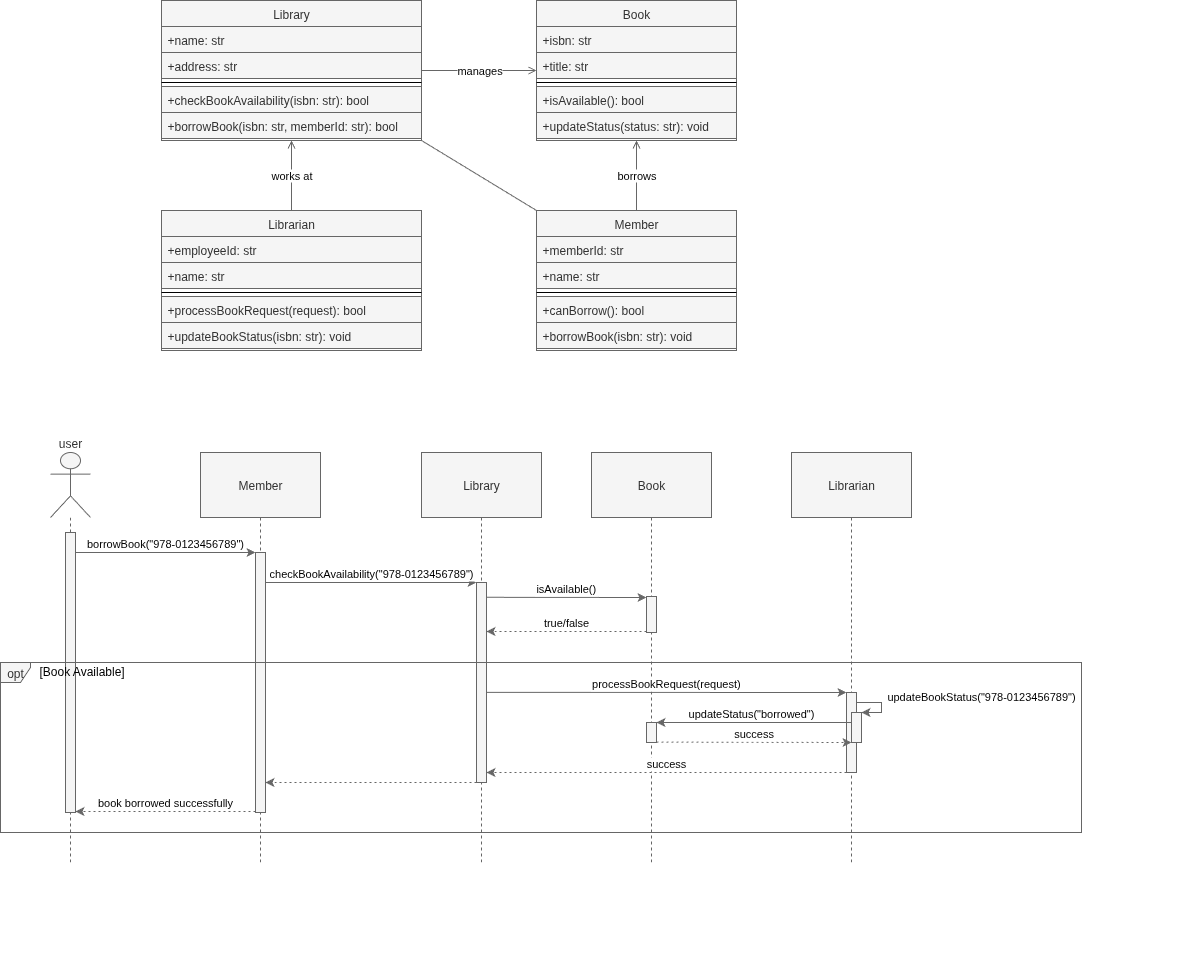

The diagram above was exported from draw.io. Its source (the exported page's mxGraphModel, read from the mxfile embedded in the PNG):
<mxGraphModel dx="2066" dy="1208" grid="1" gridSize="10" guides="1" tooltips="1" connect="1" arrows="1" fold="1" page="1" pageScale="1" pageWidth="850" pageHeight="1100" math="0" shadow="0">
  <root>
    <UserObject label="" customAnimation="" id="0">
      <mxCell />
    </UserObject>
    <mxCell id="1" style="locked=1;" parent="0" />
    <mxCell id="LibraryCD" value="CD" style="" parent="0" />
    <mxCell id="Library-1" value="Library" style="swimlane;fontStyle=0;align=center;verticalAlign=top;childLayout=stackLayout;horizontal=1;startSize=26;horizontalStack=0;resizeParent=1;resizeLast=0;collapsible=1;marginBottom=0;rounded=0;shadow=0;strokeWidth=1;fillColor=#f5f5f5;fontColor=#333333;strokeColor=#666666;" parent="LibraryCD" vertex="1">
      <mxGeometry x="191" y="40" width="260" height="140" as="geometry" />
    </mxCell>
    <mxCell id="Library-2" value="+name: str" style="text;align=left;verticalAlign=top;spacingLeft=4;spacingRight=4;overflow=hidden;rotatable=1;points=[[0,0.5],[1,0.5]];portConstraint=eastwest;fillColor=#f5f5f5;fontColor=#333333;strokeColor=#666666;" parent="Library-1" vertex="1">
      <mxGeometry y="26" width="260" height="26" as="geometry" />
    </mxCell>
    <mxCell id="Library-3" value="+address: str" style="text;align=left;verticalAlign=top;spacingLeft=4;spacingRight=4;overflow=hidden;rotatable=1;points=[[0,0.5],[1,0.5]];portConstraint=eastwest;fillColor=#f5f5f5;fontColor=#333333;strokeColor=#666666;" parent="Library-1" vertex="1">
      <mxGeometry y="52" width="260" height="26" as="geometry" />
    </mxCell>
    <mxCell id="Library-4" value="" style="line;html=1;strokeWidth=1;align=left;verticalAlign=middle;spacingTop=-1;spacingLeft=3;spacingRight=3;rotatable=1;labelPosition=right;points=[];portConstraint=eastwest;" parent="Library-1" vertex="1">
      <mxGeometry y="78" width="260" height="8" as="geometry" />
    </mxCell>
    <mxCell id="Library-5" value="+checkBookAvailability(isbn: str): bool" style="text;align=left;verticalAlign=top;spacingLeft=4;spacingRight=4;overflow=hidden;rotatable=1;points=[[0,0.5],[1,0.5]];portConstraint=eastwest;fillColor=#f5f5f5;fontColor=#333333;strokeColor=#666666;" parent="Library-1" vertex="1">
      <mxGeometry y="86" width="260" height="26" as="geometry" />
    </mxCell>
    <mxCell id="Library-6" value="+borrowBook(isbn: str, memberId: str): bool" style="text;align=left;verticalAlign=top;spacingLeft=4;spacingRight=4;overflow=hidden;rotatable=1;points=[[0,0.5],[1,0.5]];portConstraint=eastwest;fillColor=#f5f5f5;fontColor=#333333;strokeColor=#666666;" parent="Library-1" vertex="1">
      <mxGeometry y="112" width="260" height="26" as="geometry" />
    </mxCell>
    <mxCell id="Member-1" value="Member" style="swimlane;fontStyle=0;align=center;verticalAlign=top;childLayout=stackLayout;horizontal=1;startSize=26;horizontalStack=0;resizeParent=1;resizeLast=0;collapsible=1;marginBottom=0;rounded=0;shadow=0;strokeWidth=1;fillColor=#f5f5f5;fontColor=#333333;strokeColor=#666666;" parent="LibraryCD" vertex="1">
      <mxGeometry x="566" y="250" width="200" height="140" as="geometry" />
    </mxCell>
    <mxCell id="Member-2" value="+memberId: str" style="text;align=left;verticalAlign=top;spacingLeft=4;spacingRight=4;overflow=hidden;rotatable=1;points=[[0,0.5],[1,0.5]];portConstraint=eastwest;fillColor=#f5f5f5;fontColor=#333333;strokeColor=#666666;" parent="Member-1" vertex="1">
      <mxGeometry y="26" width="200" height="26" as="geometry" />
    </mxCell>
    <mxCell id="Member-3" value="+name: str" style="text;align=left;verticalAlign=top;spacingLeft=4;spacingRight=4;overflow=hidden;rotatable=1;points=[[0,0.5],[1,0.5]];portConstraint=eastwest;fillColor=#f5f5f5;fontColor=#333333;strokeColor=#666666;" parent="Member-1" vertex="1">
      <mxGeometry y="52" width="200" height="26" as="geometry" />
    </mxCell>
    <mxCell id="Member-4" value="" style="line;html=1;strokeWidth=1;align=left;verticalAlign=middle;spacingTop=-1;spacingLeft=3;spacingRight=3;rotatable=1;labelPosition=right;points=[];portConstraint=eastwest;" parent="Member-1" vertex="1">
      <mxGeometry y="78" width="200" height="8" as="geometry" />
    </mxCell>
    <mxCell id="Member-5" value="+canBorrow(): bool" style="text;align=left;verticalAlign=top;spacingLeft=4;spacingRight=4;overflow=hidden;rotatable=1;points=[[0,0.5],[1,0.5]];portConstraint=eastwest;fillColor=#f5f5f5;fontColor=#333333;strokeColor=#666666;" parent="Member-1" vertex="1">
      <mxGeometry y="86" width="200" height="26" as="geometry" />
    </mxCell>
    <mxCell id="Member-6" value="+borrowBook(isbn: str): void" style="text;align=left;verticalAlign=top;spacingLeft=4;spacingRight=4;overflow=hidden;rotatable=1;points=[[0,0.5],[1,0.5]];portConstraint=eastwest;fillColor=#f5f5f5;fontColor=#333333;strokeColor=#666666;" parent="Member-1" vertex="1">
      <mxGeometry y="112" width="200" height="26" as="geometry" />
    </mxCell>
    <mxCell id="Book-1" value="Book" style="swimlane;fontStyle=0;align=center;verticalAlign=top;childLayout=stackLayout;horizontal=1;startSize=26;horizontalStack=0;resizeParent=1;resizeLast=0;collapsible=1;marginBottom=0;rounded=0;shadow=0;strokeWidth=1;fillColor=#f5f5f5;fontColor=#333333;strokeColor=#666666;" parent="LibraryCD" vertex="1">
      <mxGeometry x="566" y="40" width="200" height="140" as="geometry" />
    </mxCell>
    <mxCell id="Book-2" value="+isbn: str" style="text;align=left;verticalAlign=top;spacingLeft=4;spacingRight=4;overflow=hidden;rotatable=1;points=[[0,0.5],[1,0.5]];portConstraint=eastwest;fillColor=#f5f5f5;fontColor=#333333;strokeColor=#666666;" parent="Book-1" vertex="1">
      <mxGeometry y="26" width="200" height="26" as="geometry" />
    </mxCell>
    <mxCell id="Book-3" value="+title: str" style="text;align=left;verticalAlign=top;spacingLeft=4;spacingRight=4;overflow=hidden;rotatable=1;points=[[0,0.5],[1,0.5]];portConstraint=eastwest;fillColor=#f5f5f5;fontColor=#333333;strokeColor=#666666;" parent="Book-1" vertex="1">
      <mxGeometry y="52" width="200" height="26" as="geometry" />
    </mxCell>
    <mxCell id="Book-4" value="" style="line;html=1;strokeWidth=1;align=left;verticalAlign=middle;spacingTop=-1;spacingLeft=3;spacingRight=3;rotatable=1;labelPosition=right;points=[];portConstraint=eastwest;" parent="Book-1" vertex="1">
      <mxGeometry y="78" width="200" height="8" as="geometry" />
    </mxCell>
    <mxCell id="Book-5" value="+isAvailable(): bool" style="text;align=left;verticalAlign=top;spacingLeft=4;spacingRight=4;overflow=hidden;rotatable=1;points=[[0,0.5],[1,0.5]];portConstraint=eastwest;fillColor=#f5f5f5;fontColor=#333333;strokeColor=#666666;" parent="Book-1" vertex="1">
      <mxGeometry y="86" width="200" height="26" as="geometry" />
    </mxCell>
    <mxCell id="Book-6" value="+updateStatus(status: str): void" style="text;align=left;verticalAlign=top;spacingLeft=4;spacingRight=4;overflow=hidden;rotatable=1;points=[[0,0.5],[1,0.5]];portConstraint=eastwest;fillColor=#f5f5f5;fontColor=#333333;strokeColor=#666666;" parent="Book-1" vertex="1">
      <mxGeometry y="112" width="200" height="26" as="geometry" />
    </mxCell>
    <mxCell id="Librarian-1" value="Librarian" style="swimlane;fontStyle=0;align=center;verticalAlign=top;childLayout=stackLayout;horizontal=1;startSize=26;horizontalStack=0;resizeParent=1;resizeLast=0;collapsible=1;marginBottom=0;rounded=0;shadow=0;strokeWidth=1;fillColor=#f5f5f5;fontColor=#333333;strokeColor=#666666;" parent="LibraryCD" vertex="1">
      <mxGeometry x="191" y="250" width="260" height="140" as="geometry" />
    </mxCell>
    <mxCell id="Librarian-2" value="+employeeId: str" style="text;align=left;verticalAlign=top;spacingLeft=4;spacingRight=4;overflow=hidden;rotatable=1;points=[[0,0.5],[1,0.5]];portConstraint=eastwest;fillColor=#f5f5f5;fontColor=#333333;strokeColor=#666666;" parent="Librarian-1" vertex="1">
      <mxGeometry y="26" width="260" height="26" as="geometry" />
    </mxCell>
    <mxCell id="Librarian-3" value="+name: str" style="text;align=left;verticalAlign=top;spacingLeft=4;spacingRight=4;overflow=hidden;rotatable=1;points=[[0,0.5],[1,0.5]];portConstraint=eastwest;fillColor=#f5f5f5;fontColor=#333333;strokeColor=#666666;" parent="Librarian-1" vertex="1">
      <mxGeometry y="52" width="260" height="26" as="geometry" />
    </mxCell>
    <mxCell id="Librarian-4" value="" style="line;html=1;strokeWidth=1;align=left;verticalAlign=middle;spacingTop=-1;spacingLeft=3;spacingRight=3;rotatable=1;labelPosition=right;points=[];portConstraint=eastwest;" parent="Librarian-1" vertex="1">
      <mxGeometry y="78" width="260" height="8" as="geometry" />
    </mxCell>
    <mxCell id="Librarian-5" value="+processBookRequest(request): bool" style="text;align=left;verticalAlign=top;spacingLeft=4;spacingRight=4;overflow=hidden;rotatable=1;points=[[0,0.5],[1,0.5]];portConstraint=eastwest;fillColor=#f5f5f5;fontColor=#333333;strokeColor=#666666;" parent="Librarian-1" vertex="1">
      <mxGeometry y="86" width="260" height="26" as="geometry" />
    </mxCell>
    <mxCell id="Librarian-6" value="+updateBookStatus(isbn: str): void" style="text;align=left;verticalAlign=top;spacingLeft=4;spacingRight=4;overflow=hidden;rotatable=1;points=[[0,0.5],[1,0.5]];portConstraint=eastwest;fillColor=#f5f5f5;fontColor=#333333;strokeColor=#666666;" parent="Librarian-1" vertex="1">
      <mxGeometry y="112" width="260" height="26" as="geometry" />
    </mxCell>
    <mxCell id="rel1" value="manages" style="edgeStyle=orthogonalEdgeStyle;rounded=0;orthogonalLoop=1;jettySize=auto;html=1;endArrow=open;endFill=0;strokeColor=#666666;" parent="LibraryCD" source="Library-1" target="Book-1" edge="1">
      <mxGeometry relative="1" as="geometry">
        <Array as="points">
          <mxPoint x="421" y="110" />
          <mxPoint x="731" y="110" />
        </Array>
      </mxGeometry>
    </mxCell>
    <mxCell id="rel2" value="borrows" style="edgeStyle=orthogonalEdgeStyle;rounded=0;orthogonalLoop=1;jettySize=auto;html=1;endArrow=open;endFill=0;strokeColor=#666666;" parent="LibraryCD" source="Member-1" target="Book-1" edge="1">
      <mxGeometry relative="1" as="geometry" />
    </mxCell>
    <mxCell id="rel3" value="works at" style="edgeStyle=orthogonalEdgeStyle;rounded=0;orthogonalLoop=1;jettySize=auto;html=1;endArrow=open;endFill=0;strokeColor=#666666;" parent="LibraryCD" source="Librarian-1" target="Library-1" edge="1">
      <mxGeometry relative="1" as="geometry">
        <Array as="points">
          <mxPoint x="321" y="190" />
          <mxPoint x="321" y="190" />
        </Array>
      </mxGeometry>
    </mxCell>
    <mxCell id="LibrarySqD" value="SqD" style="" parent="0" />
    <mxCell id="seq-group" value="" style="group;fillColor=none;" parent="LibrarySqD" connectable="0" vertex="1">
      <mxGeometry x="150" y="460" width="1080" height="550" as="geometry" />
    </mxCell>
    <mxCell id="seq-user" value="user" style="shape=umlLifeline;perimeter=lifelinePerimeter;whiteSpace=wrap;container=1;dropTarget=0;collapsible=0;recursiveResize=0;outlineConnect=0;portConstraint=eastwest;participant=umlActor;verticalAlign=bottom;labelPosition=center;verticalLabelPosition=top;align=center;size=65;fillColor=#f5f5f5;fontColor=#333333;strokeColor=#666666;" parent="seq-group" vertex="1">
      <mxGeometry x="-70" y="32" width="40" height="410" as="geometry" />
    </mxCell>
    <mxCell id="seq-user-activation" value="" style="points=[];perimeter=orthogonalPerimeter;outlineConnect=0;targetShapes=umlLifeline;portConstraint=eastwest;fillColor=#f5f5f5;fontColor=#333333;strokeColor=#666666;" parent="seq-user" vertex="1">
      <mxGeometry x="15" y="80" width="10" height="280" as="geometry" />
    </mxCell>
    <mxCell id="seq-member" value="Member" style="shape=umlLifeline;perimeter=lifelinePerimeter;whiteSpace=wrap;container=1;dropTarget=0;collapsible=0;recursiveResize=0;outlineConnect=0;portConstraint=eastwest;size=65;fillColor=#f5f5f5;fontColor=#333333;strokeColor=#666666;" parent="seq-group" vertex="1">
      <mxGeometry x="80" y="32" width="120" height="410" as="geometry" />
    </mxCell>
    <mxCell id="seq-member-activation" value="" style="points=[];perimeter=orthogonalPerimeter;outlineConnect=0;targetShapes=umlLifeline;portConstraint=eastwest;fillColor=#f5f5f5;fontColor=#333333;strokeColor=#666666;" parent="seq-member" vertex="1">
      <mxGeometry x="55" y="100" width="10" height="260" as="geometry" />
    </mxCell>
    <mxCell id="seq-library" value="Library" style="shape=umlLifeline;perimeter=lifelinePerimeter;whiteSpace=wrap;container=1;dropTarget=0;collapsible=0;recursiveResize=0;outlineConnect=0;portConstraint=eastwest;size=65;fillColor=#f5f5f5;fontColor=#333333;strokeColor=#666666;" parent="seq-group" vertex="1">
      <mxGeometry x="301" y="32" width="120" height="410" as="geometry" />
    </mxCell>
    <mxCell id="seq-library-activation" value="" style="points=[];perimeter=orthogonalPerimeter;outlineConnect=0;targetShapes=umlLifeline;portConstraint=eastwest;fillColor=#f5f5f5;fontColor=#333333;strokeColor=#666666;" parent="seq-library" vertex="1">
      <mxGeometry x="55" y="130" width="10" height="200" as="geometry" />
    </mxCell>
    <mxCell id="seq-book" value="Book" style="shape=umlLifeline;perimeter=lifelinePerimeter;whiteSpace=wrap;container=1;dropTarget=0;collapsible=0;recursiveResize=0;outlineConnect=0;portConstraint=eastwest;size=65;fillColor=#f5f5f5;fontColor=#333333;strokeColor=#666666;" parent="seq-group" vertex="1">
      <mxGeometry x="471" y="32" width="120" height="410" as="geometry" />
    </mxCell>
    <mxCell id="seq-book-activation" value="" style="points=[];perimeter=orthogonalPerimeter;outlineConnect=0;targetShapes=umlLifeline;portConstraint=eastwest;fillColor=#f5f5f5;fontColor=#333333;strokeColor=#666666;" parent="seq-book" vertex="1">
      <mxGeometry x="55" y="144" width="10" height="36" as="geometry" />
    </mxCell>
    <mxCell id="seq-librarian" value="Librarian" style="shape=umlLifeline;perimeter=lifelinePerimeter;whiteSpace=wrap;container=1;dropTarget=0;collapsible=0;recursiveResize=0;outlineConnect=0;portConstraint=eastwest;size=65;fillColor=#f5f5f5;fontColor=#333333;strokeColor=#666666;" parent="seq-group" vertex="1">
      <mxGeometry x="671" y="32" width="120" height="410" as="geometry" />
    </mxCell>
    <mxCell id="msg1" value="borrowBook(&quot;978-0123456789&quot;)" style="verticalAlign=bottom;edgeStyle=elbowEdgeStyle;elbow=vertical;curved=0;rounded=0;endArrow=classic;fillColor=#f5f5f5;strokeColor=#666666;endFill=1;" parent="seq-group" edge="1">
      <mxGeometry relative="1" as="geometry">
        <mxPoint x="-45" y="132" as="sourcePoint" />
        <mxPoint x="135" y="132" as="targetPoint" />
      </mxGeometry>
    </mxCell>
    <mxCell id="msg2" value="checkBookAvailability(&quot;978-0123456789&quot;)" style="verticalAlign=bottom;edgeStyle=elbowEdgeStyle;elbow=vertical;curved=0;rounded=0;endArrow=classic;fillColor=#f5f5f5;strokeColor=#666666;endFill=1;" parent="seq-group" target="seq-library-activation" edge="1">
      <mxGeometry relative="1" as="geometry">
        <mxPoint x="145" y="162" as="sourcePoint" />
        <mxPoint x="335" y="162" as="targetPoint" />
      </mxGeometry>
    </mxCell>
    <mxCell id="msg3" value="isAvailable()" style="verticalAlign=bottom;edgeStyle=elbowEdgeStyle;elbow=vertical;curved=0;rounded=0;endArrow=classic;fillColor=#f5f5f5;strokeColor=#666666;endFill=1;" parent="seq-group" target="seq-book-activation" edge="1">
      <mxGeometry relative="1" as="geometry">
        <mxPoint x="366" y="176.79310344827582" as="sourcePoint" />
        <mxPoint x="575" y="176.79310344827582" as="targetPoint" />
      </mxGeometry>
    </mxCell>
    <mxCell id="msg5" value="true/false" style="verticalAlign=bottom;edgeStyle=elbowEdgeStyle;elbow=vertical;curved=0;rounded=0;dashed=1;dashPattern=2 3;endArrow=classic;fillColor=#f5f5f5;strokeColor=#666666;endFill=1;" parent="seq-group" source="seq-book-activation" edge="1">
      <mxGeometry relative="1" as="geometry">
        <mxPoint x="585" y="210.99999999999977" as="sourcePoint" />
        <mxPoint x="366" y="211.31034482758628" as="targetPoint" />
      </mxGeometry>
    </mxCell>
    <mxCell id="msg8" value="processBookRequest(request)" style="verticalAlign=bottom;edgeStyle=elbowEdgeStyle;elbow=vertical;curved=0;rounded=0;endArrow=classic;fillColor=#f5f5f5;strokeColor=#666666;endFill=1;" parent="seq-group" target="seq-librarian-activation" edge="1">
      <mxGeometry relative="1" as="geometry">
        <mxPoint x="366" y="271.8275862068965" as="sourcePoint" />
        <mxPoint x="775" y="271.8275862068965" as="targetPoint" />
      </mxGeometry>
    </mxCell>
    <mxCell id="msg9" value="updateBookStatus(&quot;978-0123456789&quot;)" style="verticalAlign=bottom;edgeStyle=elbowEdgeStyle;rounded=0;endArrow=classic;fillColor=#f5f5f5;strokeColor=#666666;endFill=1;" parent="seq-group" target="K57snwerg23pMpSwhqLi-9" edge="1">
      <mxGeometry y="100" relative="1" as="geometry">
        <mxPoint x="736" y="282" as="sourcePoint" />
        <mxPoint x="741" y="302" as="targetPoint" />
        <Array as="points">
          <mxPoint x="761" y="292" />
          <mxPoint x="761" y="302" />
          <mxPoint x="751" y="302" />
        </Array>
        <mxPoint as="offset" />
      </mxGeometry>
    </mxCell>
    <mxCell id="msg11" value="success" style="verticalAlign=bottom;edgeStyle=elbowEdgeStyle;elbow=vertical;curved=0;rounded=0;dashed=1;dashPattern=2 3;endArrow=classic;fillColor=#f5f5f5;strokeColor=#666666;endFill=1;" parent="seq-group" edge="1">
      <mxGeometry relative="1" as="geometry">
        <mxPoint x="726" y="352" as="sourcePoint" />
        <mxPoint x="366" y="352" as="targetPoint" />
        <Array as="points">
          <mxPoint x="671" y="352" />
        </Array>
      </mxGeometry>
    </mxCell>
    <mxCell id="msg12" value="book borrowed successfully" style="verticalAlign=bottom;edgeStyle=elbowEdgeStyle;elbow=vertical;curved=0;rounded=0;dashed=1;dashPattern=2 3;endArrow=classic;fillColor=#f5f5f5;strokeColor=#666666;endFill=1;" parent="seq-group" edge="1">
      <mxGeometry relative="1" as="geometry">
        <mxPoint x="135" y="391" as="sourcePoint" />
        <mxPoint x="-45" y="391" as="targetPoint" />
      </mxGeometry>
    </mxCell>
    <mxCell id="alt-frame" value="opt" style="shape=umlFrame;pointerEvents=0;dropTarget=0;strokeColor=#666666;height=20;width=30;fillColor=#f5f5f5;fontColor=#333333;" parent="seq-group" vertex="1">
      <mxGeometry x="-120" y="242" width="1081" height="170" as="geometry" />
    </mxCell>
    <mxCell id="alt-condition" value="[Book Available]" style="text;strokeColor=none;fillColor=none;align=left;verticalAlign=middle;whiteSpace=wrap;" parent="alt-frame" vertex="1">
      <mxGeometry x="37.27586206896552" y="5" width="1043.7241379310346" height="8.5" as="geometry" />
    </mxCell>
    <mxCell id="seq-librarian-activation" value="" style="points=[];perimeter=orthogonalPerimeter;outlineConnect=0;targetShapes=umlLifeline;portConstraint=eastwest;fillColor=#f5f5f5;fontColor=#333333;strokeColor=#666666;" parent="seq-group" vertex="1">
      <mxGeometry x="726" y="272" width="10" height="80" as="geometry" />
    </mxCell>
    <mxCell id="K57snwerg23pMpSwhqLi-8" value="" style="points=[];perimeter=orthogonalPerimeter;outlineConnect=0;targetShapes=umlLifeline;portConstraint=eastwest;fillColor=#f5f5f5;fontColor=#333333;strokeColor=#666666;" parent="seq-group" vertex="1">
      <mxGeometry x="526" y="302" width="10" height="20" as="geometry" />
    </mxCell>
    <mxCell id="K57snwerg23pMpSwhqLi-9" value="" style="points=[];perimeter=orthogonalPerimeter;outlineConnect=0;targetShapes=umlLifeline;portConstraint=eastwest;fillColor=#f5f5f5;fontColor=#333333;strokeColor=#666666;" parent="seq-group" vertex="1">
      <mxGeometry x="731" y="292" width="10" height="30" as="geometry" />
    </mxCell>
    <mxCell id="msg10" value="updateStatus(&quot;borrowed&quot;)" style="verticalAlign=bottom;edgeStyle=elbowEdgeStyle;elbow=vertical;curved=0;rounded=0;endArrow=classic;fillColor=#f5f5f5;strokeColor=#666666;endFill=1;" parent="seq-group" edge="1">
      <mxGeometry x="0.0256" relative="1" as="geometry">
        <mxPoint x="731" y="302" as="sourcePoint" />
        <mxPoint x="536" y="302" as="targetPoint" />
        <Array as="points">
          <mxPoint x="641" y="302" />
          <mxPoint x="571" y="347" />
        </Array>
        <mxPoint as="offset" />
      </mxGeometry>
    </mxCell>
    <mxCell id="K57snwerg23pMpSwhqLi-15" value="success" style="verticalAlign=bottom;edgeStyle=elbowEdgeStyle;elbow=vertical;curved=0;rounded=0;dashed=1;dashPattern=2 3;endArrow=classic;fillColor=#f5f5f5;strokeColor=#666666;endFill=1;" parent="seq-group" edge="1">
      <mxGeometry relative="1" as="geometry">
        <mxPoint x="536" y="321.6000000000001" as="sourcePoint" />
        <mxPoint x="731" y="321.6000000000001" as="targetPoint" />
      </mxGeometry>
    </mxCell>
    <mxCell id="K57snwerg23pMpSwhqLi-16" value="" style="verticalAlign=bottom;edgeStyle=elbowEdgeStyle;elbow=vertical;curved=0;rounded=0;dashed=1;dashPattern=2 3;endArrow=classic;fillColor=#f5f5f5;strokeColor=#666666;endFill=1;" parent="seq-group" source="seq-library-activation" edge="1">
      <mxGeometry relative="1" as="geometry">
        <mxPoint x="335" y="362.2413793103449" as="sourcePoint" />
        <mxPoint x="145" y="362.1034482758621" as="targetPoint" />
      </mxGeometry>
    </mxCell>
    <mxCell id="-x9Z-LVas-Tqv_CvfyP0-1" value="" style="rounded=0;orthogonalLoop=1;jettySize=auto;html=1;endArrow=none;endFill=0;strokeColor=#666666;exitX=1;exitY=1;exitDx=0;exitDy=0;entryX=0;entryY=0;entryDx=0;entryDy=0;startArrow=none;startFill=0;" parent="LibrarySqD" edge="1">
      <mxGeometry relative="1" as="geometry">
        <mxPoint x="451" y="180" as="sourcePoint" />
        <mxPoint x="566" y="250" as="targetPoint" />
      </mxGeometry>
    </mxCell>
  </root>
</mxGraphModel>